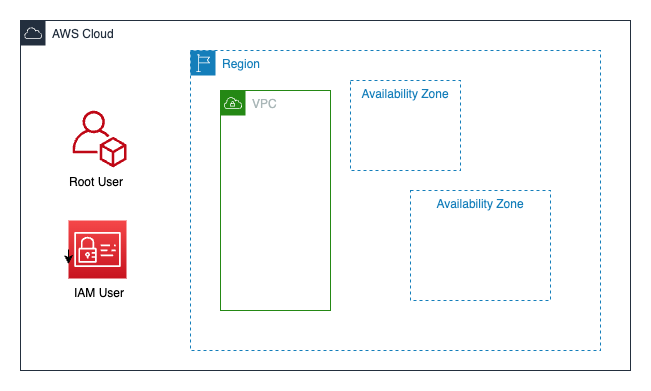

The diagram above was exported from draw.io. Its source (the exported page's mxGraphModel, read from the mxfile embedded in the PNG):
<mxGraphModel dx="872" dy="962" grid="1" gridSize="10" guides="1" tooltips="1" connect="1" arrows="1" fold="1" page="1" pageScale="1" pageWidth="827" pageHeight="1169" math="0" shadow="0">
  <root>
    <mxCell id="0" />
    <mxCell id="1" parent="0" />
    <mxCell id="qiQ4b8r43DCDBphVWlZP-3" value="AWS Cloud" style="points=[[0,0],[0.25,0],[0.5,0],[0.75,0],[1,0],[1,0.25],[1,0.5],[1,0.75],[1,1],[0.75,1],[0.5,1],[0.25,1],[0,1],[0,0.75],[0,0.5],[0,0.25]];outlineConnect=0;gradientColor=none;html=1;whiteSpace=wrap;fontSize=12;fontStyle=0;container=1;pointerEvents=0;collapsible=0;recursiveResize=0;shape=mxgraph.aws4.group;grIcon=mxgraph.aws4.group_aws_cloud;strokeColor=#232F3E;fillColor=none;verticalAlign=top;align=left;spacingLeft=30;fontColor=#232F3E;dashed=0;" vertex="1" parent="1">
      <mxGeometry x="80" y="500" width="610" height="350" as="geometry" />
    </mxCell>
    <mxCell id="qiQ4b8r43DCDBphVWlZP-4" value="Region" style="points=[[0,0],[0.25,0],[0.5,0],[0.75,0],[1,0],[1,0.25],[1,0.5],[1,0.75],[1,1],[0.75,1],[0.5,1],[0.25,1],[0,1],[0,0.75],[0,0.5],[0,0.25]];outlineConnect=0;gradientColor=none;html=1;whiteSpace=wrap;fontSize=12;fontStyle=0;container=1;pointerEvents=0;collapsible=0;recursiveResize=0;shape=mxgraph.aws4.group;grIcon=mxgraph.aws4.group_region;strokeColor=#147EBA;fillColor=none;verticalAlign=top;align=left;spacingLeft=30;fontColor=#147EBA;dashed=1;" vertex="1" parent="qiQ4b8r43DCDBphVWlZP-3">
      <mxGeometry x="170" y="30" width="410" height="300" as="geometry" />
    </mxCell>
    <mxCell id="qiQ4b8r43DCDBphVWlZP-5" value="VPC" style="points=[[0,0],[0.25,0],[0.5,0],[0.75,0],[1,0],[1,0.25],[1,0.5],[1,0.75],[1,1],[0.75,1],[0.5,1],[0.25,1],[0,1],[0,0.75],[0,0.5],[0,0.25]];outlineConnect=0;gradientColor=none;html=1;whiteSpace=wrap;fontSize=12;fontStyle=0;container=1;pointerEvents=0;collapsible=0;recursiveResize=0;shape=mxgraph.aws4.group;grIcon=mxgraph.aws4.group_vpc;strokeColor=#248814;fillColor=none;verticalAlign=top;align=left;spacingLeft=30;fontColor=#AAB7B8;dashed=0;" vertex="1" parent="qiQ4b8r43DCDBphVWlZP-4">
      <mxGeometry x="30" y="40" width="110" height="220" as="geometry" />
    </mxCell>
    <mxCell id="qiQ4b8r43DCDBphVWlZP-6" value="Availability Zone" style="fillColor=none;strokeColor=#147EBA;dashed=1;verticalAlign=top;fontStyle=0;fontColor=#147EBA;whiteSpace=wrap;html=1;" vertex="1" parent="qiQ4b8r43DCDBphVWlZP-4">
      <mxGeometry x="160" y="30" width="110" height="90" as="geometry" />
    </mxCell>
    <mxCell id="qiQ4b8r43DCDBphVWlZP-7" value="Availability Zone" style="fillColor=none;strokeColor=#147EBA;dashed=1;verticalAlign=top;fontStyle=0;fontColor=#147EBA;whiteSpace=wrap;html=1;" vertex="1" parent="qiQ4b8r43DCDBphVWlZP-4">
      <mxGeometry x="220" y="140" width="140" height="110" as="geometry" />
    </mxCell>
    <mxCell id="qiQ4b8r43DCDBphVWlZP-8" value="" style="sketch=0;points=[[0,0,0],[0.25,0,0],[0.5,0,0],[0.75,0,0],[1,0,0],[0,1,0],[0.25,1,0],[0.5,1,0],[0.75,1,0],[1,1,0],[0,0.25,0],[0,0.5,0],[0,0.75,0],[1,0.25,0],[1,0.5,0],[1,0.75,0]];outlineConnect=0;fontColor=#232F3E;gradientColor=#F54749;gradientDirection=north;fillColor=#C7131F;strokeColor=#ffffff;dashed=0;verticalLabelPosition=bottom;verticalAlign=top;align=center;html=1;fontSize=12;fontStyle=0;aspect=fixed;shape=mxgraph.aws4.resourceIcon;resIcon=mxgraph.aws4.identity_and_access_management;" vertex="1" parent="qiQ4b8r43DCDBphVWlZP-3">
      <mxGeometry x="48" y="200" width="58" height="58" as="geometry" />
    </mxCell>
    <mxCell id="qiQ4b8r43DCDBphVWlZP-9" value="" style="sketch=0;outlineConnect=0;fontColor=#232F3E;gradientColor=none;fillColor=#BF0816;strokeColor=none;dashed=0;verticalLabelPosition=bottom;verticalAlign=top;align=center;html=1;fontSize=12;fontStyle=0;aspect=fixed;pointerEvents=1;shape=mxgraph.aws4.organizations_account;" vertex="1" parent="qiQ4b8r43DCDBphVWlZP-3">
      <mxGeometry x="52" y="90" width="54" height="56.92" as="geometry" />
    </mxCell>
    <mxCell id="qiQ4b8r43DCDBphVWlZP-10" style="edgeStyle=orthogonalEdgeStyle;rounded=0;orthogonalLoop=1;jettySize=auto;html=1;exitX=0;exitY=0.5;exitDx=0;exitDy=0;exitPerimeter=0;entryX=0;entryY=0.75;entryDx=0;entryDy=0;entryPerimeter=0;" edge="1" parent="qiQ4b8r43DCDBphVWlZP-3" source="qiQ4b8r43DCDBphVWlZP-8" target="qiQ4b8r43DCDBphVWlZP-8">
      <mxGeometry relative="1" as="geometry" />
    </mxCell>
    <mxCell id="qiQ4b8r43DCDBphVWlZP-11" value="Root User" style="text;html=1;strokeColor=none;fillColor=none;align=center;verticalAlign=middle;whiteSpace=wrap;rounded=0;" vertex="1" parent="qiQ4b8r43DCDBphVWlZP-3">
      <mxGeometry x="46" y="146.91999999999996" width="60" height="30" as="geometry" />
    </mxCell>
    <mxCell id="qiQ4b8r43DCDBphVWlZP-13" value="IAM User" style="text;html=1;strokeColor=none;fillColor=none;align=center;verticalAlign=middle;whiteSpace=wrap;rounded=0;" vertex="1" parent="qiQ4b8r43DCDBphVWlZP-3">
      <mxGeometry x="49" y="258" width="60" height="30" as="geometry" />
    </mxCell>
  </root>
</mxGraphModel>